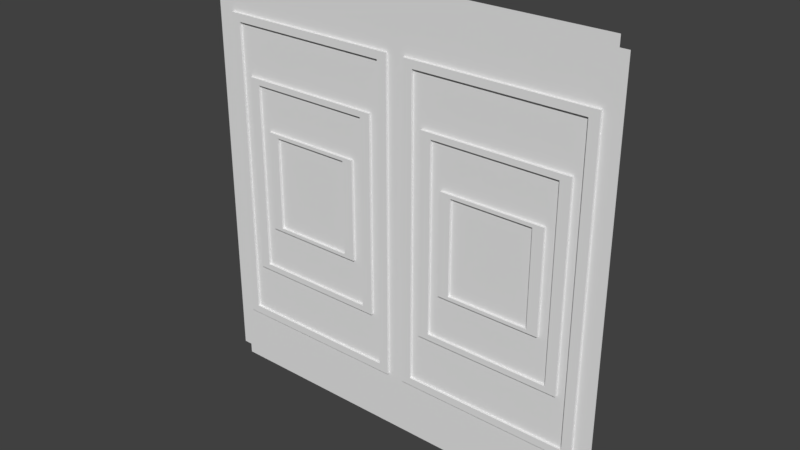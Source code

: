 # Source: Window.blend  (saved by Blender 2.79.0; exported with 4.5.12 LTS)
import bpy
from mathutils import Matrix  # noqa: F401  (used for matrix-valued properties, if any)

bpy.ops.wm.read_factory_settings(use_empty=True)
scene = bpy.context.scene
scene.name = 'Scene'

# ---- collections
col_collection_1 = bpy.data.collections.new('Collection 1'); scene.collection.children.link(col_collection_1)

# ---- images (referenced by path relative to the original .blend; pixels are not part of the script)
import os
ASSET_DIR = os.environ.get("B2B_ASSET_DIR", "")  # directory of the original .blend (textures are referenced by path, not embedded)
HERE = os.path.dirname(os.path.abspath(__file__))  # packed textures are extracted next to this script under _unpacked/

def load_image(name, relpath, width, height, colorspace="sRGB"):
    """Load a texture the original file referenced (path relative to the .blend, or extracted next to this script)."""
    p = next((c for c in (os.path.join(HERE, relpath), os.path.join(ASSET_DIR, relpath)) if relpath and os.path.exists(c)), "")
    if p:
        img = bpy.data.images.load(p, check_existing=True)
        img.name = name
    else:  # same state as the original file: an image datablock whose file is absent (Cycles renders it pink)
        img = bpy.data.images.new(name, width, height)
        img.source = "FILE"
        img.filepath = "//" + (relpath or name)
    img.colorspace_settings.name = colorspace
    return img
img_window = load_image('WINDOW', '', 1024, 1024, 'sRGB')

# ---- materials (node trees are filled in below, after node groups)
mat_window = bpy.data.materials.new('Window')
mat_window.alpha_threshold = 0.0
mat_window.roughness = 0.5

# ---- material node trees
mat_window.use_nodes = True; mat_window.node_tree.nodes.clear()
_N = mat_window.node_tree.nodes; _L = mat_window.node_tree.links
n0 = _N.new('ShaderNodeOutputMaterial'); n0.name = 'Material Output'; n0.location = (300, 300)
n1 = _N.new('ShaderNodeBsdfDiffuse'); n1.name = 'Diffuse BSDF'; n1.location = (10, 300)
n2 = _N.new('ShaderNodeTexImage'); n2.name = 'Image Texture'; n2.location = (200, 160)
n2.width = 140
n2.image = img_window
_L.new(n1.outputs[0], n0.inputs[0])
n0.is_active_output = True

# ---- world
world_world = bpy.data.worlds.new('World'); scene.world = world_world
world_world.color = (0.05088, 0.05088, 0.05088)
world_world.use_sun_shadow = False
world_world.sun_shadow_jitter_overblur = 0.0
world_world.cycles.sampling_method = 'MANUAL'

# ---- meshes
me_cube_445 = bpy.data.meshes.new('Cube.445')
me_cube_445.from_pydata([(2.235e-08, 0.0, 0.5589), (-7.451e-09, -0.01119, 0.5462), (2.235e-08, 0.0, 0.0), (-7.451e-09, -0.01119, 0.01272), (2.235e-08, 0.0, 0.01272), (2.235e-08, 0.0, 0.5462), (1.27e-06, 0.2498, 0.07449), (1.27e-06, 0.2498, 0.4844), (8.009e-08, 0.01147, 0.07449), (8.009e-08, 0.01147, 0.4844), (1.208e-06, 0.2372, 0.08455), (1.208e-06, 0.2372, 0.4743), (1.425e-07, 0.024, 0.08455), (1.425e-07, 0.024, 0.4743), (1.146e-06, 0.2247, 0.1497), (1.146e-06, 0.2247, 0.4091), (2.049e-07, 0.03654, 0.1497), (2.049e-07, 0.03654, 0.4091), (1.078e-06, 0.2112, 0.1574), (1.078e-06, 0.2112, 0.4015), (2.719e-07, 0.05008, 0.1574), (2.719e-07, 0.05008, 0.4015), (0.003141, 0.2498, 0.07449), (0.003141, 0.2498, 0.4844), (0.003139, 0.01147, 0.07449), (0.003139, 0.01147, 0.4844), (0.003141, 0.2372, 0.08455), (0.003141, 0.2372, 0.4743), (0.003139, 0.024, 0.08455), (0.003139, 0.024, 0.4743), (0.00314, 0.2247, 0.1497), (0.00314, 0.2247, 0.4091), (0.003139, 0.03654, 0.1497), (0.003139, 0.03654, 0.4091), (0.00314, 0.2112, 0.1574), (0.00314, 0.2112, 0.4015), (0.003139, 0.05008, 0.1574), (0.003139, 0.05008, 0.4015), (9.388e-07, 0.1832, 0.2185), (9.388e-07, 0.1832, 0.3404), (4.116e-07, 0.07801, 0.2185), (4.116e-07, 0.07801, 0.3404), (1.008e-06, 0.1971, 0.214), (1.008e-06, 0.1971, 0.3449), (3.427e-07, 0.06414, 0.214), (3.427e-07, 0.06414, 0.3449), (0.00314, 0.1971, 0.214), (0.00314, 0.1971, 0.3449), (0.003139, 0.06414, 0.214), (0.003139, 0.06414, 0.3449), (0.00314, 0.1832, 0.2185), (0.00314, 0.1832, 0.3404), (0.003139, 0.07801, 0.2185), (0.003139, 0.07801, 0.3404), (2.235e-08, 0.5225, 0.5589), (-7.451e-09, 0.5337, 0.5462), (1.328e-06, 0.2612, 0.5589), (2.235e-08, 0.5225, 0.0), (1.328e-06, 0.2612, 0.0), (1.328e-06, 0.2612, 0.01272), (1.328e-06, 0.2612, 0.5462), (-7.451e-09, 0.5337, 0.01272), (2.235e-08, 0.5225, 0.01272), (2.235e-08, 0.5225, 0.5462), (1.27e-06, 0.2727, 0.07449), (1.27e-06, 0.2727, 0.4844), (8.009e-08, 0.511, 0.07449), (8.009e-08, 0.511, 0.4844), (1.208e-06, 0.2852, 0.08455), (1.208e-06, 0.2852, 0.4743), (1.425e-07, 0.4985, 0.08455), (1.425e-07, 0.4985, 0.4743), (1.146e-06, 0.2978, 0.1497), (1.146e-06, 0.2978, 0.4091), (2.049e-07, 0.486, 0.1497), (2.049e-07, 0.486, 0.4091), (1.078e-06, 0.3113, 0.1574), (1.078e-06, 0.3113, 0.4015), (2.719e-07, 0.4724, 0.1574), (2.719e-07, 0.4724, 0.4015), (0.003141, 0.2727, 0.07449), (0.003141, 0.2727, 0.4844), (0.003139, 0.511, 0.07449), (0.003139, 0.511, 0.4844), (0.003141, 0.2852, 0.08455), (0.003141, 0.2852, 0.4743), (0.003139, 0.4985, 0.08455), (0.003139, 0.4985, 0.4743), (0.00314, 0.2978, 0.1497), (0.00314, 0.2978, 0.4091), (0.003139, 0.486, 0.1497), (0.003139, 0.486, 0.4091), (0.00314, 0.3113, 0.1574), (0.00314, 0.3113, 0.4015), (0.003139, 0.4724, 0.1574), (0.003139, 0.4724, 0.4015), (9.388e-07, 0.3393, 0.2185), (9.388e-07, 0.3393, 0.3404), (4.116e-07, 0.4445, 0.2185), (4.116e-07, 0.4445, 0.3404), (1.008e-06, 0.3254, 0.214), (1.008e-06, 0.3254, 0.3449), (3.427e-07, 0.4584, 0.214), (3.427e-07, 0.4584, 0.3449), (0.00314, 0.3254, 0.214), (0.00314, 0.3254, 0.3449), (0.003139, 0.4584, 0.214), (0.003139, 0.4584, 0.3449), (0.00314, 0.3393, 0.2185), (0.00314, 0.3393, 0.3404), (0.003139, 0.4445, 0.2185), (0.003139, 0.4445, 0.3404), (-0.01329, 0.2498, 0.07449), (-0.01329, 0.2498, 0.4844), (-0.01329, 0.01147, 0.07449), (-0.01329, 0.01147, 0.4844), (-0.01329, 0.2372, 0.08455), (-0.01329, 0.2372, 0.4743), (-0.01329, 0.024, 0.08455), (-0.01329, 0.024, 0.4743), (-0.01329, 0.2247, 0.1497), (-0.01329, 0.2247, 0.4091), (-0.01329, 0.03654, 0.1497), (-0.01329, 0.03654, 0.4091), (-0.01329, 0.2112, 0.1574), (-0.01329, 0.2112, 0.4015), (-0.01329, 0.05008, 0.1574), (-0.01329, 0.05008, 0.4015), (-0.01643, 0.2498, 0.07449), (-0.01643, 0.2498, 0.4844), (-0.01643, 0.01147, 0.07449), (-0.01643, 0.01147, 0.4844), (-0.01643, 0.2372, 0.08455), (-0.01643, 0.2372, 0.4743), (-0.01643, 0.024, 0.08455), (-0.01643, 0.024, 0.4743), (-0.01643, 0.2247, 0.1497), (-0.01643, 0.2247, 0.4091), (-0.01643, 0.03654, 0.1497), (-0.01643, 0.03654, 0.4091), (-0.01643, 0.2112, 0.1574), (-0.01643, 0.2112, 0.4015), (-0.01643, 0.05008, 0.1574), (-0.01643, 0.05008, 0.4015), (-0.01329, 0.1832, 0.2185), (-0.01329, 0.1832, 0.3404), (-0.01329, 0.07801, 0.2185), (-0.01329, 0.07801, 0.3404), (-0.01329, 0.1971, 0.214), (-0.01329, 0.1971, 0.3449), (-0.01329, 0.06414, 0.214), (-0.01329, 0.06414, 0.3449), (-0.01643, 0.1971, 0.214), (-0.01643, 0.1971, 0.3449), (-0.01643, 0.06414, 0.214), (-0.01643, 0.06414, 0.3449), (-0.01643, 0.1832, 0.2185), (-0.01643, 0.1832, 0.3404), (-0.01643, 0.07801, 0.2185), (-0.01643, 0.07801, 0.3404), (-0.01329, 0.2727, 0.07449), (-0.01329, 0.2727, 0.4844), (-0.01329, 0.511, 0.07449), (-0.01329, 0.511, 0.4844), (-0.01329, 0.2852, 0.08455), (-0.01329, 0.2852, 0.4743), (-0.01329, 0.4985, 0.08455), (-0.01329, 0.4985, 0.4743), (-0.01329, 0.2978, 0.1497), (-0.01329, 0.2978, 0.4091), (-0.01329, 0.486, 0.1497), (-0.01329, 0.486, 0.4091), (-0.01329, 0.3113, 0.1574), (-0.01329, 0.3113, 0.4015), (-0.01329, 0.4724, 0.1574), (-0.01329, 0.4724, 0.4015), (-0.01643, 0.2727, 0.07449), (-0.01643, 0.2727, 0.4844), (-0.01643, 0.511, 0.07449), (-0.01643, 0.511, 0.4844), (-0.01643, 0.2852, 0.08455), (-0.01643, 0.2852, 0.4743), (-0.01643, 0.4985, 0.08455), (-0.01643, 0.4985, 0.4743), (-0.01643, 0.2978, 0.1497), (-0.01643, 0.2978, 0.4091), (-0.01643, 0.486, 0.1497), (-0.01643, 0.486, 0.4091), (-0.01643, 0.3113, 0.1574), (-0.01643, 0.3113, 0.4015), (-0.01643, 0.4724, 0.1574), (-0.01643, 0.4724, 0.4015), (-0.01329, 0.3393, 0.2185), (-0.01329, 0.3393, 0.3404), (-0.01329, 0.4445, 0.2185), (-0.01329, 0.4445, 0.3404), (-0.01329, 0.3254, 0.214), (-0.01329, 0.3254, 0.3449), (-0.01329, 0.4584, 0.214), (-0.01329, 0.4584, 0.3449), (-0.01643, 0.3254, 0.214), (-0.01643, 0.3254, 0.3449), (-0.01643, 0.4584, 0.214), (-0.01643, 0.4584, 0.3449), (-0.01643, 0.3393, 0.2185), (-0.01643, 0.3393, 0.3404), (-0.01643, 0.4445, 0.2185), (-0.01643, 0.4445, 0.3404)], [], [(17, 16, 32, 33), (6, 7, 23, 22), (12, 13, 29, 28), (19, 18, 34, 35), (36, 37, 33, 32), (35, 34, 30, 31), (28, 29, 25, 24), (27, 26, 22, 23), (44, 45, 21, 20), (43, 42, 18, 19), (20, 21, 37, 36), (11, 10, 26, 27), (16, 17, 13, 12), (15, 14, 10, 11), (9, 8, 24, 25), (14, 15, 31, 30), (7, 6, 59, 60), (8, 9, 5, 4), (1, 3, 4, 5), (39, 41, 40, 38), (15, 17, 33, 31), (18, 20, 36, 34), (13, 11, 27, 29), (16, 14, 30, 32), (37, 35, 31, 33), (34, 36, 32, 30), (29, 27, 23, 25), (26, 28, 24, 22), (45, 43, 19, 21), (42, 44, 20, 18), (21, 19, 35, 37), (8, 6, 22, 24), (17, 15, 11, 13), (14, 16, 12, 10), (7, 9, 25, 23), (10, 12, 28, 26), (9, 7, 60, 5), (6, 8, 4, 59), (56, 0, 5, 60), (2, 58, 59, 4), (44, 42, 46, 48), (40, 41, 53, 52), (51, 50, 46, 47), (52, 53, 49, 48), (50, 52, 48, 46), (53, 51, 47, 49), (43, 45, 49, 47), (38, 40, 52, 50), (42, 43, 47, 46), (41, 39, 51, 53), (45, 44, 48, 49), (39, 38, 50, 51), (75, 91, 90, 74), (64, 80, 81, 65), (70, 86, 87, 71), (77, 93, 92, 76), (94, 90, 91, 95), (93, 89, 88, 92), (86, 82, 83, 87), (85, 81, 80, 84), (102, 78, 79, 103), (101, 77, 76, 100), (78, 94, 95, 79), (69, 85, 84, 68), (74, 70, 71, 75), (73, 69, 68, 72), (67, 83, 82, 66), (72, 88, 89, 73), (65, 60, 59, 64), (66, 62, 63, 67), (55, 63, 62, 61), (97, 96, 98, 99), (73, 89, 91, 75), (76, 92, 94, 78), (71, 87, 85, 69), (74, 90, 88, 72), (95, 91, 89, 93), (92, 88, 90, 94), (87, 83, 81, 85), (84, 80, 82, 86), (103, 79, 77, 101), (100, 76, 78, 102), (79, 95, 93, 77), (66, 82, 80, 64), (75, 71, 69, 73), (72, 68, 70, 74), (65, 81, 83, 67), (68, 84, 86, 70), (67, 63, 60, 65), (64, 59, 62, 66), (56, 60, 63, 54), (57, 62, 59, 58), (102, 106, 104, 100), (98, 110, 111, 99), (109, 105, 104, 108), (110, 106, 107, 111), (108, 104, 106, 110), (111, 107, 105, 109), (101, 105, 107, 103), (96, 108, 110, 98), (100, 104, 105, 101), (99, 111, 109, 97), (103, 107, 106, 102), (97, 109, 108, 96), (123, 139, 138, 122), (112, 128, 129, 113), (118, 134, 135, 119), (125, 141, 140, 124), (126, 142, 143, 127), (117, 133, 132, 116), (115, 131, 130, 114), (120, 136, 137, 121), (121, 137, 139, 123), (124, 140, 142, 126), (119, 135, 133, 117), (122, 138, 136, 120), (127, 143, 141, 125), (114, 130, 128, 112), (113, 129, 131, 115), (116, 132, 134, 118), (150, 154, 152, 148), (146, 158, 159, 147), (149, 153, 155, 151), (144, 156, 158, 146), (148, 152, 153, 149), (147, 159, 157, 145), (151, 155, 154, 150), (145, 157, 156, 144), (171, 170, 186, 187), (160, 161, 177, 176), (166, 167, 183, 182), (173, 172, 188, 189), (174, 175, 191, 190), (165, 164, 180, 181), (163, 162, 178, 179), (168, 169, 185, 184), (169, 171, 187, 185), (172, 174, 190, 188), (167, 165, 181, 183), (170, 168, 184, 186), (175, 173, 189, 191), (162, 160, 176, 178), (161, 163, 179, 177), (164, 166, 182, 180), (198, 196, 200, 202), (194, 195, 207, 206), (197, 199, 203, 201), (192, 194, 206, 204), (196, 197, 201, 200), (195, 193, 205, 207), (199, 198, 202, 203), (193, 192, 204, 205)])
_uv = me_cube_445.uv_layers.new(name='UVMap')
_uv.uv.foreach_set('vector', [0.6558, 0.06903, 0.8633, 0.09233, 0.8601, 0.09661, 0.659, 0.07209, 0.9174, 0.2815, 0.571, 0.2899, 0.5757, 0.2851, 0.9134, 0.2764, 0.9138, 0.08765, 0.6047, 0.0497, 0.6, 0.04447, 0.9174, 0.0818, 0.657, 0.2378, 0.8382, 0.2298, 0.8411, 0.2325, 0.654, 0.242, 0.8496, 0.1091, 0.6646, 0.08612, 0.659, 0.07215, 0.8572, 0.1001, 0.654, 0.242, 0.8411, 0.2325, 0.8458, 0.2414, 0.6469, 0.2523, 0.9174, 0.0818, 0.6, 0.04447, 0.5913, 0.03019, 0.9281, 0.073, 0.5854, 0.2749, 0.9027, 0.2626, 0.9094, 0.2718, 0.5757, 0.285, 0.8067, 0.1187, 0.7079, 0.1078, 0.6681, 0.08945, 0.847, 0.1125, 0.6991, 0.2245, 0.8004, 0.2186, 0.8382, 0.2298, 0.657, 0.2378, 0.847, 0.1125, 0.6681, 0.08945, 0.6646, 0.08612, 0.8496, 0.1091, 0.5896, 0.2682, 0.8989, 0.2584, 0.9027, 0.2626, 0.5854, 0.2749, 0.8633, 0.09233, 0.6558, 0.06903, 0.6047, 0.0497, 0.9138, 0.08765, 0.6437, 0.2555, 0.8514, 0.2474, 0.8989, 0.2584, 0.5896, 0.2682, 0.5867, 0.0254, 0.9371, 0.05994, 0.9324, 0.06719, 0.5913, 0.0301, 0.8514, 0.2474, 0.6437, 0.2555, 0.647, 0.2523, 0.8485, 0.2443, 0.571, 0.2899, 0.9174, 0.2815, 0.9672, 0.29, 0.5136, 0.3003, 0.9371, 0.05994, 0.5867, 0.0254, 0.5315, 0.009698, 0.9886, 0.05637, 0.5325, 0.0001071, 0.9895, 0.04678, 0.9886, 0.05637, 0.5315, 0.009698, 0.7084, 0.2092, 0.7159, 0.1251, 0.796, 0.1341, 0.7913, 0.205, 0.6437, 0.2555, 0.6558, 0.06903, 0.659, 0.07215, 0.6469, 0.2523, 0.8382, 0.2298, 0.847, 0.1125, 0.8496, 0.1091, 0.8411, 0.2325, 0.6047, 0.0497, 0.5896, 0.2682, 0.5854, 0.2749, 0.6, 0.04447, 0.8633, 0.09233, 0.8514, 0.2474, 0.8486, 0.2442, 0.8602, 0.09667, 0.6646, 0.08612, 0.654, 0.242, 0.6469, 0.2523, 0.659, 0.07215, 0.8411, 0.2325, 0.8496, 0.1091, 0.8572, 0.1001, 0.8458, 0.2414, 0.6, 0.04447, 0.5854, 0.2749, 0.5757, 0.285, 0.5913, 0.03019, 0.9027, 0.2626, 0.9174, 0.0818, 0.9281, 0.073, 0.9094, 0.2718, 0.7079, 0.1078, 0.6991, 0.2245, 0.657, 0.2378, 0.6681, 0.08945, 0.8004, 0.2186, 0.8067, 0.1187, 0.847, 0.1125, 0.8382, 0.2298, 0.6681, 0.08945, 0.657, 0.2378, 0.654, 0.242, 0.6646, 0.08612, 0.9371, 0.05994, 0.9174, 0.2815, 0.9135, 0.2763, 0.9325, 0.06727, 0.6558, 0.06903, 0.6437, 0.2555, 0.5896, 0.2682, 0.6047, 0.0497, 0.8514, 0.2474, 0.8633, 0.09233, 0.9138, 0.08765, 0.8989, 0.2584, 0.571, 0.2899, 0.5867, 0.0254, 0.5913, 0.03019, 0.5757, 0.285, 0.8989, 0.2584, 0.9138, 0.08765, 0.9174, 0.0818, 0.9027, 0.2626, 0.5867, 0.0254, 0.571, 0.2899, 0.5136, 0.3003, 0.5315, 0.009698, 0.9174, 0.2815, 0.9371, 0.05994, 0.9886, 0.05637, 0.9672, 0.29, 0.5001, 0.3004, 0.5173, 0.008865, 0.5315, 0.009698, 0.5136, 0.3003, 0.9999, 0.0574, 0.9788, 0.29, 0.9672, 0.29, 0.9886, 0.05637, 0.8067, 0.1187, 0.8004, 0.2186, 0.7981, 0.2165, 0.8043, 0.1214, 0.796, 0.1341, 0.7159, 0.1251, 0.7129, 0.1228, 0.7981, 0.1317, 0.7059, 0.2122, 0.7938, 0.2069, 0.7963, 0.215, 0.7017, 0.2221, 0.7981, 0.1317, 0.7129, 0.1228, 0.7104, 0.1101, 0.8025, 0.1232, 0.7938, 0.2069, 0.7981, 0.1317, 0.8025, 0.1232, 0.7963, 0.215, 0.7129, 0.1228, 0.7059, 0.2122, 0.7017, 0.2221, 0.7104, 0.1101, 0.6991, 0.2245, 0.7079, 0.1078, 0.7104, 0.1101, 0.7017, 0.2221, 0.7913, 0.205, 0.796, 0.1341, 0.7981, 0.1317, 0.7938, 0.2069, 0.8004, 0.2186, 0.6991, 0.2245, 0.7017, 0.2221, 0.7981, 0.2165, 0.7159, 0.1251, 0.7084, 0.2092, 0.7059, 0.2122, 0.7129, 0.1228, 0.7079, 0.1078, 0.8067, 0.1187, 0.8043, 0.1214, 0.7105, 0.11, 0.7084, 0.2092, 0.7913, 0.205, 0.7938, 0.2069, 0.7059, 0.2122, 0.6541, 0.5135, 0.6571, 0.5106, 0.8632, 0.4936, 0.8661, 0.498, 0.917, 0.3007, 0.9121, 0.3051, 0.5731, 0.3143, 0.5681, 0.308, 0.9188, 0.5048, 0.9227, 0.5109, 0.5991, 0.5357, 0.6035, 0.5307, 0.6535, 0.3572, 0.6506, 0.3532, 0.844, 0.3479, 0.841, 0.3509, 0.8564, 0.4844, 0.8632, 0.4936, 0.6571, 0.5105, 0.662, 0.4995, 0.6506, 0.3532, 0.6437, 0.3435, 0.8485, 0.3374, 0.844, 0.3479, 0.9227, 0.5109, 0.9317, 0.5196, 0.5919, 0.5467, 0.5991, 0.5357, 0.5825, 0.3237, 0.5731, 0.3144, 0.9121, 0.3052, 0.9053, 0.3155, 0.8106, 0.4723, 0.8536, 0.4806, 0.6652, 0.4962, 0.7061, 0.4792, 0.6968, 0.3676, 0.6535, 0.3572, 0.841, 0.3509, 0.8011, 0.3657, 0.8536, 0.4806, 0.8564, 0.4844, 0.662, 0.4995, 0.6652, 0.4962, 0.5865, 0.3302, 0.5825, 0.3237, 0.9053, 0.3155, 0.9012, 0.32, 0.8661, 0.498, 0.9188, 0.5048, 0.6035, 0.5307, 0.6541, 0.5135, 0.6402, 0.3395, 0.5865, 0.3302, 0.9012, 0.32, 0.8521, 0.3344, 0.5877, 0.551, 0.5919, 0.5467, 0.9317, 0.5196, 0.9361, 0.5268, 0.8521, 0.3344, 0.8485, 0.3373, 0.6437, 0.3435, 0.6402, 0.3395, 0.5681, 0.308, 0.5136, 0.3003, 0.9672, 0.29, 0.917, 0.3007, 0.9361, 0.5268, 0.9882, 0.5318, 0.5353, 0.5646, 0.5877, 0.551, 0.5359, 0.5742, 0.5353, 0.5646, 0.9882, 0.5318, 0.9889, 0.5413, 0.7062, 0.3827, 0.7933, 0.3801, 0.8016, 0.4574, 0.7137, 0.464, 0.6402, 0.3395, 0.6437, 0.3435, 0.6571, 0.5105, 0.6541, 0.5135, 0.841, 0.3509, 0.844, 0.3479, 0.8564, 0.4844, 0.8536, 0.4806, 0.6035, 0.5307, 0.5991, 0.5357, 0.5825, 0.3237, 0.5865, 0.3302, 0.8661, 0.498, 0.8632, 0.4936, 0.8485, 0.3374, 0.8521, 0.3344, 0.662, 0.4995, 0.6571, 0.5105, 0.6437, 0.3435, 0.6506, 0.3532, 0.844, 0.3479, 0.8485, 0.3374, 0.8632, 0.4936, 0.8564, 0.4844, 0.5991, 0.5357, 0.5919, 0.5467, 0.5731, 0.3144, 0.5825, 0.3237, 0.9053, 0.3155, 0.9121, 0.3052, 0.9317, 0.5196, 0.9227, 0.5109, 0.7061, 0.4792, 0.6652, 0.4962, 0.6535, 0.3572, 0.6968, 0.3676, 0.8011, 0.3657, 0.841, 0.3509, 0.8536, 0.4806, 0.8106, 0.4723, 0.6652, 0.4962, 0.662, 0.4995, 0.6506, 0.3532, 0.6535, 0.3572, 0.9361, 0.5268, 0.9319, 0.5196, 0.9121, 0.3052, 0.917, 0.3007, 0.6541, 0.5135, 0.6035, 0.5307, 0.5865, 0.3302, 0.6402, 0.3395, 0.8521, 0.3344, 0.9012, 0.32, 0.9188, 0.5048, 0.8661, 0.498, 0.5681, 0.308, 0.5731, 0.3144, 0.5919, 0.5467, 0.5877, 0.551, 0.9012, 0.32, 0.9053, 0.3155, 0.9227, 0.5109, 0.9188, 0.5048, 0.5877, 0.551, 0.5353, 0.5646, 0.5136, 0.3003, 0.5681, 0.308, 0.917, 0.3007, 0.9672, 0.29, 0.9882, 0.5318, 0.9361, 0.5268, 0.5001, 0.3004, 0.5136, 0.3003, 0.5353, 0.5646, 0.5224, 0.5657, 0.9999, 0.5308, 0.9882, 0.5318, 0.9672, 0.29, 0.9788, 0.29, 0.8106, 0.4723, 0.8083, 0.4692, 0.7981, 0.3679, 0.8011, 0.3657, 0.8016, 0.4574, 0.8041, 0.4601, 0.7109, 0.4664, 0.7137, 0.464, 0.7037, 0.3799, 0.6996, 0.3704, 0.7981, 0.3679, 0.796, 0.3779, 0.8041, 0.4601, 0.8082, 0.4692, 0.7086, 0.477, 0.7109, 0.4664, 0.796, 0.3779, 0.7981, 0.3679, 0.8082, 0.4692, 0.8041, 0.4601, 0.7109, 0.4664, 0.7086, 0.477, 0.6996, 0.3704, 0.7037, 0.3799, 0.6968, 0.3676, 0.6996, 0.3704, 0.7086, 0.477, 0.7061, 0.4792, 0.7933, 0.3801, 0.796, 0.3779, 0.8041, 0.4601, 0.8016, 0.4574, 0.8011, 0.3657, 0.798, 0.3678, 0.6996, 0.3704, 0.6968, 0.3676, 0.7137, 0.464, 0.7109, 0.4664, 0.7037, 0.3799, 0.7062, 0.3827, 0.7061, 0.4792, 0.7086, 0.477, 0.8082, 0.4692, 0.8106, 0.4723, 0.7062, 0.3827, 0.7037, 0.3799, 0.796, 0.3779, 0.7933, 0.3801, 0.1541, 0.5135, 0.1571, 0.5106, 0.3632, 0.4936, 0.3661, 0.498, 0.417, 0.3007, 0.4121, 0.3051, 0.07311, 0.3143, 0.0681, 0.308, 0.4188, 0.5048, 0.4227, 0.5109, 0.09914, 0.5357, 0.1035, 0.5307, 0.1535, 0.3572, 0.1506, 0.3532, 0.344, 0.3479, 0.341, 0.3509, 0.3536, 0.4806, 0.3564, 0.4844, 0.162, 0.4995, 0.1652, 0.4962, 0.08655, 0.3302, 0.08251, 0.3237, 0.4053, 0.3155, 0.4012, 0.32, 0.08765, 0.551, 0.0919, 0.5467, 0.4317, 0.5196, 0.4361, 0.5268, 0.3521, 0.3344, 0.3485, 0.3373, 0.1437, 0.3435, 0.1402, 0.3395, 0.1402, 0.3395, 0.1437, 0.3435, 0.1571, 0.5105, 0.1541, 0.5135, 0.341, 0.3509, 0.344, 0.3479, 0.3564, 0.4844, 0.3536, 0.4806, 0.1035, 0.5307, 0.09914, 0.5357, 0.08251, 0.3237, 0.08655, 0.3302, 0.3661, 0.498, 0.3632, 0.4936, 0.3485, 0.3374, 0.3521, 0.3344, 0.1652, 0.4962, 0.162, 0.4995, 0.1506, 0.3532, 0.1535, 0.3572, 0.4361, 0.5268, 0.4319, 0.5196, 0.4121, 0.3052, 0.417, 0.3007, 0.0681, 0.308, 0.07306, 0.3144, 0.09186, 0.5467, 0.08765, 0.551, 0.4012, 0.32, 0.4053, 0.3155, 0.4227, 0.5109, 0.4188, 0.5048, 0.3106, 0.4723, 0.3083, 0.4692, 0.2981, 0.3679, 0.3011, 0.3657, 0.3016, 0.4574, 0.3041, 0.4601, 0.2109, 0.4664, 0.2137, 0.464, 0.1968, 0.3676, 0.1996, 0.3704, 0.2086, 0.477, 0.2061, 0.4792, 0.2933, 0.3801, 0.296, 0.3779, 0.3041, 0.4601, 0.3016, 0.4574, 0.3011, 0.3657, 0.298, 0.3678, 0.1996, 0.3704, 0.1968, 0.3676, 0.2137, 0.464, 0.2109, 0.4664, 0.2037, 0.3799, 0.2062, 0.3827, 0.2061, 0.4792, 0.2086, 0.477, 0.3082, 0.4692, 0.3106, 0.4723, 0.2062, 0.3827, 0.2037, 0.3799, 0.296, 0.3779, 0.2933, 0.3801, 0.1558, 0.06903, 0.3633, 0.09233, 0.3601, 0.09662, 0.159, 0.07209, 0.4174, 0.2815, 0.07095, 0.2899, 0.0757, 0.2851, 0.4134, 0.2764, 0.4138, 0.08765, 0.1047, 0.0497, 0.09998, 0.04447, 0.4174, 0.0818, 0.157, 0.2378, 0.3382, 0.2298, 0.3411, 0.2325, 0.154, 0.242, 0.347, 0.1125, 0.1681, 0.08945, 0.1646, 0.08612, 0.3496, 0.1091, 0.08961, 0.2682, 0.3989, 0.2584, 0.4027, 0.2626, 0.08543, 0.2749, 0.08666, 0.0254, 0.4371, 0.05994, 0.4324, 0.06719, 0.09134, 0.0301, 0.3514, 0.2474, 0.1437, 0.2555, 0.147, 0.2523, 0.3485, 0.2443, 0.1437, 0.2555, 0.1558, 0.06903, 0.159, 0.07215, 0.1469, 0.2523, 0.3382, 0.2298, 0.347, 0.1125, 0.3496, 0.1091, 0.3411, 0.2325, 0.1047, 0.0497, 0.08961, 0.2682, 0.08543, 0.2749, 0.09998, 0.04447, 0.3633, 0.09233, 0.3514, 0.2474, 0.3486, 0.2442, 0.3602, 0.09667, 0.1681, 0.08945, 0.157, 0.2378, 0.154, 0.242, 0.1646, 0.08612, 0.4371, 0.05994, 0.4174, 0.2815, 0.4135, 0.2763, 0.4325, 0.06727, 0.07095, 0.2899, 0.08666, 0.0254, 0.0913, 0.03019, 0.07566, 0.285, 0.3989, 0.2584, 0.4138, 0.08765, 0.4174, 0.0818, 0.4027, 0.2626, 0.3067, 0.1187, 0.3004, 0.2186, 0.2981, 0.2165, 0.3043, 0.1214, 0.296, 0.1341, 0.2159, 0.1251, 0.2129, 0.1228, 0.2981, 0.1317, 0.1991, 0.2245, 0.2079, 0.1078, 0.2104, 0.1101, 0.2017, 0.2221, 0.2913, 0.205, 0.296, 0.1341, 0.2981, 0.1317, 0.2938, 0.2069, 0.3004, 0.2186, 0.1991, 0.2245, 0.2017, 0.2221, 0.2981, 0.2165, 0.2159, 0.1251, 0.2084, 0.2092, 0.2059, 0.2122, 0.2129, 0.1228, 0.2079, 0.1078, 0.3067, 0.1187, 0.3043, 0.1214, 0.2105, 0.11, 0.2084, 0.2092, 0.2913, 0.205, 0.2938, 0.2069, 0.2059, 0.2122])
me_cube_445.materials.append(mat_window)
me_cube_445.use_remesh_preserve_volume = False
me_cube_445.use_remesh_preserve_attributes = False
me_cube_445.use_mirror_vertex_groups = False
me_cube_445.update()

# ---- objects
ob_window = bpy.data.objects.new('Window', me_cube_445)

# ---- transforms, parenting, visibility, modifiers, constraints
ob_window.location = (-0.4668, -1.005, 2.764)
ob_window.rotation_euler = (0.0, 0.0, -1.571)
ob_window.lock_rotations_4d = False
ob_window.empty_display_type = 'ARROWS'
ob_window.lineart.crease_threshold = 0.0

# ---- collection membership
col_collection_1.objects.link(ob_window)

# ---- scene / render settings (as saved in the file)
scene.frame_start = 0; scene.frame_end = 250; scene.frame_set(0)
scene.render.engine = 'CYCLES'
scene.render.resolution_percentage = 50
scene.render.dither_intensity = 0.0
scene.cycles.use_denoising = False
scene.cycles.samples = 128
scene.cycles.sampling_pattern = 'TABULATED_SOBOL'
scene.cycles.use_adaptive_sampling = False
scene.cycles.use_light_tree = False
scene.cycles.blur_glossy = 0.0
scene.cycles.sample_clamp_indirect = 0.0
scene.view_settings.view_transform = 'Standard'
bpy.context.view_layer.update()

# ---- added for rendering (the .blend has no active camera and no usable light): camera, sun
cam_auto = bpy.data.cameras.new('AutoCamera')
cam_auto.lens = 50.0
cam_auto.sensor_width = 36.0
cam_auto.clip_end = 1000.0
ob_auto_camera = bpy.data.objects.new('AutoCamera', cam_auto)
scene.collection.objects.link(ob_auto_camera)
ob_auto_camera.location = (0.516824, -1.86501, 3.62144)
ob_auto_camera.rotation_euler = (1.09748, -7.21219e-08, 0.694738)
scene.camera = ob_auto_camera
light_auto_sun = bpy.data.lights.new('AutoSun', 'SUN')
light_auto_sun.energy = 3.0
light_auto_sun.angle = 0.0523599
ob_auto_sun = bpy.data.objects.new('AutoSun', light_auto_sun)
scene.collection.objects.link(ob_auto_sun)
ob_auto_sun.rotation_euler = (0.872665, 0.174533, 0.523599)
bpy.context.view_layer.update()
